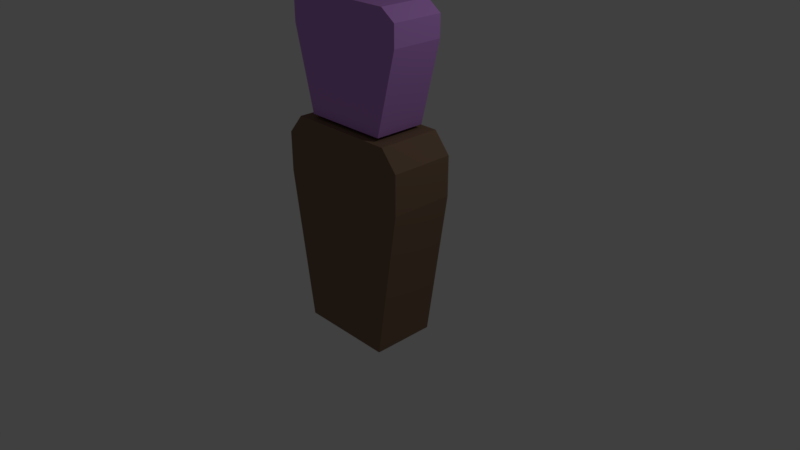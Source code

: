# Source: avatar4.blend  (saved by Blender 2.78.0; exported with 4.5.12 LTS)
import bpy
from mathutils import Matrix  # noqa: F401  (used for matrix-valued properties, if any)

bpy.ops.wm.read_factory_settings(use_empty=True)
scene = bpy.context.scene
scene.name = 'Scene'

# ---- collections
col_collection_1 = bpy.data.collections.new('Collection 1'); scene.collection.children.link(col_collection_1)

# ---- materials (node trees are filled in below, after node groups)
mat_headmat = bpy.data.materials.new('headmat')
mat_headmat.alpha_threshold = 0.0
mat_headmat.use_transparent_shadow = False
mat_headmat.diffuse_color = (0.6012, 0.2896, 0.8, 1.0)
mat_headmat.roughness = 0.5
mat_headmat.line_color = (0.0, 0.0, 0.0, 1.0)
mat_trunkmat = bpy.data.materials.new('trunkmat')
mat_trunkmat.alpha_threshold = 0.0
mat_trunkmat.use_transparent_shadow = False
mat_trunkmat.diffuse_color = (0.2462, 0.1576, 0.0998, 1.0)
mat_trunkmat.roughness = 0.5

# ---- material node trees

# ---- world
world_world = bpy.data.worlds.new('World'); scene.world = world_world
world_world.color = (0.05088, 0.05088, 0.05088)
world_world.use_sun_shadow = False
world_world.sun_shadow_jitter_overblur = 0.0
world_world.cycles.sampling_method = 'MANUAL'

# ---- cameras
cam_camera = bpy.data.cameras.new('Camera')
cam_camera.clip_end = 100.0
cam_camera.lens = 35.0
cam_camera.sensor_width = 32.0
cam_camera.sensor_height = 18.0
cam_camera.ortho_scale = 7.314
cam_camera.dof.focus_distance = 0.0
cam_camera.dof.aperture_fstop = 128.0

# ---- lights
light_lamp = bpy.data.lights.new('Lamp', 'POINT')
light_lamp.transmission_factor = 0.0
light_lamp.cutoff_distance = 30.0
light_lamp.energy = 100.0
light_lamp.shadow_buffer_clip_start = 1.001
light_lamp.shadow_soft_size = 0.1
light_lamp.shadow_maximum_resolution = 0.006
light_lamp.use_absolute_resolution = True

# ---- meshes
me_cube_001 = bpy.data.meshes.new('Cube.001')
me_cube_001.from_pydata([(1.0, 1.0, -1.0), (1.0, -1.0, -1.0), (-1.0, -1.0, -1.0), (-1.0, 1.0, -1.0), (1.478, 1.0, 1.0), (1.478, -1.0, 1.0), (-1.478, -1.0, 1.0), (-1.478, 1.0, 1.0), (1.478, 1.0, 1.52), (1.478, -1.0, 1.52), (-1.478, 1.0, 1.52), (-1.478, -1.0, 1.52), (1.136, 1.0, 1.781), (1.136, -1.0, 1.781), (-1.136, 1.0, 1.781), (-1.136, -1.0, 1.781), (1.118, 1.233, -6.292), (1.118, -1.233, -6.292), (-1.118, -1.233, -6.292), (-1.118, 1.233, -6.292), (1.653, 1.233, -2.549), (1.653, -1.233, -2.549), (-1.653, -1.233, -2.549), (-1.653, 1.233, -2.549), (1.653, 1.233, -1.575), (1.653, -1.233, -1.575), (-1.653, 1.233, -1.575), (-1.653, -1.233, -1.575), (1.27, 1.233, -1.088), (1.27, -1.233, -1.088), (-1.27, 1.233, -1.088), (-1.27, -1.233, -1.088)], [], [(0, 1, 2, 3), (6, 5, 9, 11), (0, 4, 5, 1), (1, 5, 6, 2), (2, 6, 7, 3), (4, 0, 3, 7), (11, 9, 13, 15), (5, 4, 8, 9), (7, 6, 11, 10), (4, 7, 10, 8), (12, 14, 15, 13), (9, 8, 12, 13), (10, 11, 15, 14), (8, 10, 14, 12), (16, 17, 18, 19), (22, 21, 25, 27), (16, 20, 21, 17), (17, 21, 22, 18), (18, 22, 23, 19), (20, 16, 19, 23), (27, 25, 29, 31), (21, 20, 24, 25), (23, 22, 27, 26), (20, 23, 26, 24), (28, 30, 31, 29), (25, 24, 28, 29), (26, 27, 31, 30), (24, 26, 30, 28)])
me_cube_001.polygons.foreach_set('material_index', [0, 0, 0, 0, 0, 0, 0, 0, 0, 0, 0, 0, 0, 0, 1, 1, 1, 1, 1, 1, 1, 1, 1, 1, 1, 1, 1, 1])
_uv = me_cube_001.uv_layers.new(name='UVMap')
_uv.uv.foreach_set('vector', [0.8195, 0.7539, 1.0, 0.7539, 1.0, 0.9408, 0.8195, 0.9408, 0.4163, 0.4863, 0.4163, 0.7626, 0.3694, 0.7626, 0.3694, 0.4863, 1.0, 0.5151, 1.0, 0.7055, 0.8195, 0.7055, 0.8195, 0.5151, 0.5969, 0.7179, 0.4163, 0.7626, 0.4163, 0.4863, 0.5969, 0.531, 0.8195, 0.5151, 0.8195, 0.3247, 1.0, 0.3247, 1.0, 0.5151, 0.07047, 0.4863, 0.251, 0.531, 0.251, 0.7179, 0.07047, 0.7626, 0.3694, 0.4863, 0.3694, 0.7626, 0.3459, 0.7306, 0.3459, 0.5183, 0.8195, 0.7055, 1.0, 0.7055, 1.0, 0.7539, 0.8195, 0.7539, 1.0, 0.3247, 0.8195, 0.3247, 0.8195, 0.2763, 1.0, 0.2763, 0.07047, 0.4863, 0.07047, 0.7626, 0.02349, 0.7626, 0.02349, 0.4863, 0.8195, 0.2443, 0.8195, 0.032, 1.0, 0.032, 1.0, 0.2443, 1.0, 0.2763, 0.8195, 0.2763, 0.8195, 0.2443, 1.0, 0.2443, 0.8195, 0.0, 1.0, 3.342e-08, 1.0, 0.032, 0.8195, 0.032, 0.02349, 0.4863, 0.02349, 0.7626, 4.304e-08, 0.7306, 0.0, 0.5183, 0.5477, 0.7626, 0.5477, 0.9931, 0.3459, 0.9931, 0.3459, 0.7626, 0.5969, 0.1365, 0.2984, 0.1365, 0.2984, 0.04551, 0.5969, 0.04551, 0.8195, 0.4853, 0.8195, 0.8383, 0.5969, 0.8383, 0.5969, 0.4853, 0.3467, 0.4863, 0.2984, 0.1365, 0.5969, 0.1365, 0.5486, 0.4863, 0.8195, 4.456e-08, 0.8195, 0.3529, 0.5969, 0.3529, 0.5969, 0.0, 0.0, 0.3497, 0.04828, 4.456e-08, 0.2501, 0.0, 0.2984, 0.3497, 0.5969, 0.04551, 0.2984, 0.04551, 0.333, 4.456e-08, 0.5623, 0.0, 0.5969, 0.8383, 0.8195, 0.8383, 0.8195, 0.9289, 0.5969, 0.9289, 0.5969, 0.3529, 0.8195, 0.3529, 0.8195, 0.4435, 0.5969, 0.4435, 0.0, 0.3497, 0.2984, 0.3497, 0.2984, 0.4408, 0.0, 0.4408, 0.0, 1.0, 5.38e-08, 0.7626, 0.2226, 0.7626, 0.2226, 1.0, 0.5969, 0.9289, 0.8195, 0.9289, 0.8195, 0.9707, 0.5969, 0.9707, 0.5969, 0.4435, 0.8195, 0.4435, 0.8195, 0.4853, 0.5969, 0.4853, 0.0, 0.4408, 0.2984, 0.4408, 0.2639, 0.4863, 0.03456, 0.4863])
me_cube_001.materials.append(mat_headmat)
me_cube_001.materials.append(mat_trunkmat)
me_cube_001.use_remesh_preserve_volume = False
me_cube_001.use_remesh_preserve_attributes = False
me_cube_001.use_mirror_vertex_groups = False
me_cube_001.update()
arm_armature = bpy.data.armatures.new('Armature')  # bones are not reproduced

# ---- objects
ob_armature = bpy.data.objects.new('Armature', arm_armature)
ob_cube_001 = bpy.data.objects.new('Cube.001', me_cube_001)
ob_lamp = bpy.data.objects.new('Lamp', light_lamp)
ob_camera = bpy.data.objects.new('Camera', cam_camera)

# ---- transforms, parenting, visibility, modifiers, constraints
ob_armature.location = (0.0061, 0.0, -0.6596)
ob_armature.lineart.crease_threshold = 0.0
ob_cube_001.parent = ob_armature
ob_cube_001.matrix_parent_inverse = Matrix(((1.0, 0.0, 0.0, -0.0061), (0.0, 1.0, 0.0, 0.0), (0.0, 0.0, 1.0, 0.6596), (0.0, 0.0, 0.0, 1.0)))
ob_cube_001.location = (0.0, 0.0, 2.362)
ob_cube_001.scale = (0.5776, 0.3449, 0.5344)
ob_cube_001.lock_rotations_4d = False
ob_cube_001.empty_display_type = 'ARROWS'
ob_cube_001.lineart.crease_threshold = 0.0
_vg = ob_cube_001.vertex_groups.new(name='bone_trunk')
_vg.add([16, 17, 18, 19, 20, 21, 22, 23, 24, 25, 26, 27, 28, 29, 30, 31], 1.0, 'REPLACE')
_vg = ob_cube_001.vertex_groups.new(name='bone_head')
_vg.add([0, 1, 2, 3, 4, 5, 6, 7, 8, 9, 10, 11, 12, 13, 14, 15], 1.0, 'REPLACE')
_m = ob_cube_001.modifiers.new('Armature', 'ARMATURE')
_m.object = ob_armature
ob_lamp.location = (4.076, 1.005, 5.904)
ob_lamp.rotation_euler = (0.6503, 0.05522, 1.866)
ob_lamp.lock_rotations_4d = False
ob_lamp.empty_display_type = 'ARROWS'
ob_lamp.color = (0.0, 0.0, 0.0, 0.0)
ob_lamp.lineart.crease_threshold = 0.0
ob_camera.location = (7.481, -6.508, 5.344)
ob_camera.rotation_euler = (1.109, 0.0, 0.8149)
ob_camera.lock_rotations_4d = False
ob_camera.empty_display_type = 'ARROWS'
ob_camera.color = (0.0, 0.0, 0.0, 0.0)
ob_camera.display_type = 'WIRE'
ob_camera.lineart.crease_threshold = 0.0

# ---- collection membership
col_collection_1.objects.link(ob_armature)
col_collection_1.objects.link(ob_cube_001)
col_collection_1.objects.link(ob_lamp)
col_collection_1.objects.link(ob_camera)

# ---- scene / render settings (as saved in the file)
scene.camera = ob_camera
scene.frame_start = 0; scene.frame_end = 99; scene.frame_set(0)
scene.render.engine = 'BLENDER_EEVEE_NEXT'
scene.render.resolution_percentage = 50
scene.render.dither_intensity = 0.0
scene.cycles.use_denoising = False
scene.cycles.samples = 128
scene.cycles.sampling_pattern = 'TABULATED_SOBOL'
scene.cycles.light_sampling_threshold = 0.0
scene.cycles.use_adaptive_sampling = False
scene.cycles.use_light_tree = False
scene.cycles.blur_glossy = 0.0
scene.cycles.sample_clamp_indirect = 0.0
scene.view_settings.view_transform = 'Standard'
bpy.context.view_layer.update()

